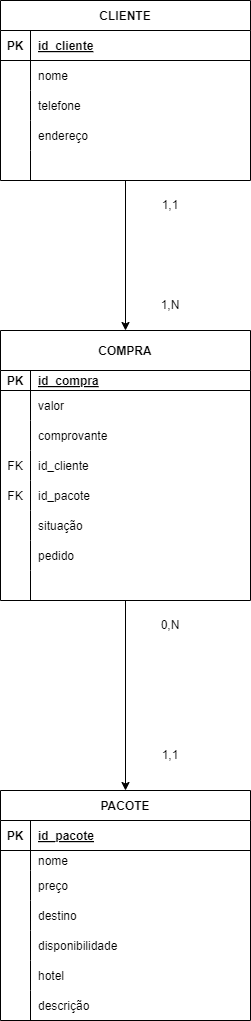

The diagram above was exported from draw.io. Its source (the exported page's mxGraphModel, read from the mxfile embedded in the PNG):
<mxGraphModel dx="880" dy="460" grid="1" gridSize="10" guides="1" tooltips="1" connect="1" arrows="1" fold="1" page="1" pageScale="1" pageWidth="850" pageHeight="1100" math="0" shadow="0" extFonts="Permanent Marker^https://fonts.googleapis.com/css?family=Permanent+Marker">
  <root>
    <mxCell id="0" />
    <mxCell id="1" parent="0" />
    <mxCell id="fQUgkUSYdUtI7Mq2GNY5-20" value="" style="edgeStyle=orthogonalEdgeStyle;rounded=0;orthogonalLoop=1;jettySize=auto;html=1;" parent="1" source="C-vyLk0tnHw3VtMMgP7b-23" target="fDhs3Htny_1--MwWBaMU-3" edge="1">
      <mxGeometry relative="1" as="geometry">
        <mxPoint x="265" y="330" as="targetPoint" />
      </mxGeometry>
    </mxCell>
    <mxCell id="C-vyLk0tnHw3VtMMgP7b-23" value="CLIENTE" style="shape=table;startSize=30;container=1;collapsible=1;childLayout=tableLayout;fixedRows=1;rowLines=0;fontStyle=1;align=center;resizeLast=1;" parent="1" vertex="1">
      <mxGeometry x="140" y="70" width="250" height="180" as="geometry">
        <mxRectangle x="120" y="120" width="100" height="30" as="alternateBounds" />
      </mxGeometry>
    </mxCell>
    <mxCell id="C-vyLk0tnHw3VtMMgP7b-24" value="" style="shape=partialRectangle;collapsible=0;dropTarget=0;pointerEvents=0;fillColor=none;points=[[0,0.5],[1,0.5]];portConstraint=eastwest;top=0;left=0;right=0;bottom=1;" parent="C-vyLk0tnHw3VtMMgP7b-23" vertex="1">
      <mxGeometry y="30" width="250" height="30" as="geometry" />
    </mxCell>
    <mxCell id="C-vyLk0tnHw3VtMMgP7b-25" value="PK" style="shape=partialRectangle;overflow=hidden;connectable=0;fillColor=none;top=0;left=0;bottom=0;right=0;fontStyle=1;" parent="C-vyLk0tnHw3VtMMgP7b-24" vertex="1">
      <mxGeometry width="30" height="30" as="geometry">
        <mxRectangle width="30" height="30" as="alternateBounds" />
      </mxGeometry>
    </mxCell>
    <mxCell id="C-vyLk0tnHw3VtMMgP7b-26" value="id_cliente" style="shape=partialRectangle;overflow=hidden;connectable=0;fillColor=none;top=0;left=0;bottom=0;right=0;align=left;spacingLeft=6;fontStyle=5;" parent="C-vyLk0tnHw3VtMMgP7b-24" vertex="1">
      <mxGeometry x="30" width="220" height="30" as="geometry">
        <mxRectangle width="220" height="30" as="alternateBounds" />
      </mxGeometry>
    </mxCell>
    <mxCell id="C-vyLk0tnHw3VtMMgP7b-27" value="" style="shape=partialRectangle;collapsible=0;dropTarget=0;pointerEvents=0;fillColor=none;points=[[0,0.5],[1,0.5]];portConstraint=eastwest;top=0;left=0;right=0;bottom=0;" parent="C-vyLk0tnHw3VtMMgP7b-23" vertex="1">
      <mxGeometry y="60" width="250" height="30" as="geometry" />
    </mxCell>
    <mxCell id="C-vyLk0tnHw3VtMMgP7b-28" value="" style="shape=partialRectangle;overflow=hidden;connectable=0;fillColor=none;top=0;left=0;bottom=0;right=0;" parent="C-vyLk0tnHw3VtMMgP7b-27" vertex="1">
      <mxGeometry width="30" height="30" as="geometry">
        <mxRectangle width="30" height="30" as="alternateBounds" />
      </mxGeometry>
    </mxCell>
    <mxCell id="C-vyLk0tnHw3VtMMgP7b-29" value="nome" style="shape=partialRectangle;overflow=hidden;connectable=0;fillColor=none;top=0;left=0;bottom=0;right=0;align=left;spacingLeft=6;" parent="C-vyLk0tnHw3VtMMgP7b-27" vertex="1">
      <mxGeometry x="30" width="220" height="30" as="geometry">
        <mxRectangle width="220" height="30" as="alternateBounds" />
      </mxGeometry>
    </mxCell>
    <mxCell id="fDhs3Htny_1--MwWBaMU-49" value="" style="shape=partialRectangle;collapsible=0;dropTarget=0;pointerEvents=0;fillColor=none;points=[[0,0.5],[1,0.5]];portConstraint=eastwest;top=0;left=0;right=0;bottom=0;" parent="C-vyLk0tnHw3VtMMgP7b-23" vertex="1">
      <mxGeometry y="90" width="250" height="30" as="geometry" />
    </mxCell>
    <mxCell id="fDhs3Htny_1--MwWBaMU-50" value="" style="shape=partialRectangle;overflow=hidden;connectable=0;fillColor=none;top=0;left=0;bottom=0;right=0;" parent="fDhs3Htny_1--MwWBaMU-49" vertex="1">
      <mxGeometry width="30" height="30" as="geometry">
        <mxRectangle width="30" height="30" as="alternateBounds" />
      </mxGeometry>
    </mxCell>
    <mxCell id="fDhs3Htny_1--MwWBaMU-51" value="telefone" style="shape=partialRectangle;overflow=hidden;connectable=0;fillColor=none;top=0;left=0;bottom=0;right=0;align=left;spacingLeft=6;" parent="fDhs3Htny_1--MwWBaMU-49" vertex="1">
      <mxGeometry x="30" width="220" height="30" as="geometry">
        <mxRectangle width="220" height="30" as="alternateBounds" />
      </mxGeometry>
    </mxCell>
    <mxCell id="fDhs3Htny_1--MwWBaMU-53" value="" style="shape=partialRectangle;collapsible=0;dropTarget=0;pointerEvents=0;fillColor=none;points=[[0,0.5],[1,0.5]];portConstraint=eastwest;top=0;left=0;right=0;bottom=0;" parent="C-vyLk0tnHw3VtMMgP7b-23" vertex="1">
      <mxGeometry y="120" width="250" height="30" as="geometry" />
    </mxCell>
    <mxCell id="fDhs3Htny_1--MwWBaMU-54" value="" style="shape=partialRectangle;overflow=hidden;connectable=0;fillColor=none;top=0;left=0;bottom=0;right=0;" parent="fDhs3Htny_1--MwWBaMU-53" vertex="1">
      <mxGeometry width="30" height="30" as="geometry">
        <mxRectangle width="30" height="30" as="alternateBounds" />
      </mxGeometry>
    </mxCell>
    <mxCell id="fDhs3Htny_1--MwWBaMU-55" value="endereço" style="shape=partialRectangle;overflow=hidden;connectable=0;fillColor=none;top=0;left=0;bottom=0;right=0;align=left;spacingLeft=6;" parent="fDhs3Htny_1--MwWBaMU-53" vertex="1">
      <mxGeometry x="30" width="220" height="30" as="geometry">
        <mxRectangle width="220" height="30" as="alternateBounds" />
      </mxGeometry>
    </mxCell>
    <mxCell id="fDhs3Htny_1--MwWBaMU-56" value="" style="shape=partialRectangle;collapsible=0;dropTarget=0;pointerEvents=0;fillColor=none;points=[[0,0.5],[1,0.5]];portConstraint=eastwest;top=0;left=0;right=0;bottom=0;" parent="C-vyLk0tnHw3VtMMgP7b-23" vertex="1">
      <mxGeometry y="150" width="250" height="30" as="geometry" />
    </mxCell>
    <mxCell id="fDhs3Htny_1--MwWBaMU-57" value="" style="shape=partialRectangle;overflow=hidden;connectable=0;fillColor=none;top=0;left=0;bottom=0;right=0;" parent="fDhs3Htny_1--MwWBaMU-56" vertex="1">
      <mxGeometry width="30" height="30" as="geometry">
        <mxRectangle width="30" height="30" as="alternateBounds" />
      </mxGeometry>
    </mxCell>
    <mxCell id="fDhs3Htny_1--MwWBaMU-58" value="" style="shape=partialRectangle;overflow=hidden;connectable=0;fillColor=none;top=0;left=0;bottom=0;right=0;align=left;spacingLeft=6;" parent="fDhs3Htny_1--MwWBaMU-56" vertex="1">
      <mxGeometry x="30" width="220" height="30" as="geometry">
        <mxRectangle width="220" height="30" as="alternateBounds" />
      </mxGeometry>
    </mxCell>
    <mxCell id="fQUgkUSYdUtI7Mq2GNY5-100" value="" style="edgeStyle=orthogonalEdgeStyle;rounded=0;orthogonalLoop=1;jettySize=auto;html=1;entryX=0.5;entryY=0;entryDx=0;entryDy=0;" parent="1" source="fDhs3Htny_1--MwWBaMU-3" target="fDhs3Htny_1--MwWBaMU-13" edge="1">
      <mxGeometry relative="1" as="geometry">
        <mxPoint x="265.0000000000001" y="740" as="targetPoint" />
      </mxGeometry>
    </mxCell>
    <mxCell id="fDhs3Htny_1--MwWBaMU-3" value="COMPRA" style="shape=table;startSize=40;container=1;collapsible=1;childLayout=tableLayout;fixedRows=1;rowLines=0;fontStyle=1;align=center;resizeLast=1;" parent="1" vertex="1">
      <mxGeometry x="140" y="400" width="250" height="270" as="geometry" />
    </mxCell>
    <mxCell id="fDhs3Htny_1--MwWBaMU-4" value="" style="shape=partialRectangle;collapsible=0;dropTarget=0;pointerEvents=0;fillColor=none;points=[[0,0.5],[1,0.5]];portConstraint=eastwest;top=0;left=0;right=0;bottom=1;" parent="fDhs3Htny_1--MwWBaMU-3" vertex="1">
      <mxGeometry y="40" width="250" height="20" as="geometry" />
    </mxCell>
    <mxCell id="fDhs3Htny_1--MwWBaMU-5" value="PK" style="shape=partialRectangle;overflow=hidden;connectable=0;fillColor=none;top=0;left=0;bottom=0;right=0;fontStyle=1;" parent="fDhs3Htny_1--MwWBaMU-4" vertex="1">
      <mxGeometry width="30" height="20" as="geometry">
        <mxRectangle width="30" height="20" as="alternateBounds" />
      </mxGeometry>
    </mxCell>
    <mxCell id="fDhs3Htny_1--MwWBaMU-6" value="id_compra" style="shape=partialRectangle;overflow=hidden;connectable=0;fillColor=none;top=0;left=0;bottom=0;right=0;align=left;spacingLeft=6;fontStyle=5;" parent="fDhs3Htny_1--MwWBaMU-4" vertex="1">
      <mxGeometry x="30" width="220" height="20" as="geometry">
        <mxRectangle width="220" height="20" as="alternateBounds" />
      </mxGeometry>
    </mxCell>
    <mxCell id="fDhs3Htny_1--MwWBaMU-7" value="" style="shape=partialRectangle;collapsible=0;dropTarget=0;pointerEvents=0;fillColor=none;points=[[0,0.5],[1,0.5]];portConstraint=eastwest;top=0;left=0;right=0;bottom=0;" parent="fDhs3Htny_1--MwWBaMU-3" vertex="1">
      <mxGeometry y="60" width="250" height="30" as="geometry" />
    </mxCell>
    <mxCell id="fDhs3Htny_1--MwWBaMU-8" value="" style="shape=partialRectangle;overflow=hidden;connectable=0;fillColor=none;top=0;left=0;bottom=0;right=0;" parent="fDhs3Htny_1--MwWBaMU-7" vertex="1">
      <mxGeometry width="30" height="30" as="geometry">
        <mxRectangle width="30" height="30" as="alternateBounds" />
      </mxGeometry>
    </mxCell>
    <mxCell id="fDhs3Htny_1--MwWBaMU-9" value="valor" style="shape=partialRectangle;overflow=hidden;connectable=0;fillColor=none;top=0;left=0;bottom=0;right=0;align=left;spacingLeft=6;" parent="fDhs3Htny_1--MwWBaMU-7" vertex="1">
      <mxGeometry x="30" width="220" height="30" as="geometry">
        <mxRectangle width="220" height="30" as="alternateBounds" />
      </mxGeometry>
    </mxCell>
    <mxCell id="fDhs3Htny_1--MwWBaMU-10" value="" style="shape=partialRectangle;collapsible=0;dropTarget=0;pointerEvents=0;fillColor=none;points=[[0,0.5],[1,0.5]];portConstraint=eastwest;top=0;left=0;right=0;bottom=0;" parent="fDhs3Htny_1--MwWBaMU-3" vertex="1">
      <mxGeometry y="90" width="250" height="30" as="geometry" />
    </mxCell>
    <mxCell id="fDhs3Htny_1--MwWBaMU-11" value="" style="shape=partialRectangle;overflow=hidden;connectable=0;fillColor=none;top=0;left=0;bottom=0;right=0;" parent="fDhs3Htny_1--MwWBaMU-10" vertex="1">
      <mxGeometry width="30" height="30" as="geometry">
        <mxRectangle width="30" height="30" as="alternateBounds" />
      </mxGeometry>
    </mxCell>
    <mxCell id="fDhs3Htny_1--MwWBaMU-12" value="comprovante" style="shape=partialRectangle;overflow=hidden;connectable=0;fillColor=none;top=0;left=0;bottom=0;right=0;align=left;spacingLeft=6;" parent="fDhs3Htny_1--MwWBaMU-10" vertex="1">
      <mxGeometry x="30" width="220" height="30" as="geometry">
        <mxRectangle width="220" height="30" as="alternateBounds" />
      </mxGeometry>
    </mxCell>
    <mxCell id="fDhs3Htny_1--MwWBaMU-59" value="" style="shape=partialRectangle;collapsible=0;dropTarget=0;pointerEvents=0;fillColor=none;points=[[0,0.5],[1,0.5]];portConstraint=eastwest;top=0;left=0;right=0;bottom=0;" parent="fDhs3Htny_1--MwWBaMU-3" vertex="1">
      <mxGeometry y="120" width="250" height="30" as="geometry" />
    </mxCell>
    <mxCell id="fDhs3Htny_1--MwWBaMU-60" value="FK" style="shape=partialRectangle;overflow=hidden;connectable=0;fillColor=none;top=0;left=0;bottom=0;right=0;" parent="fDhs3Htny_1--MwWBaMU-59" vertex="1">
      <mxGeometry width="30" height="30" as="geometry">
        <mxRectangle width="30" height="30" as="alternateBounds" />
      </mxGeometry>
    </mxCell>
    <mxCell id="fDhs3Htny_1--MwWBaMU-61" value="id_cliente" style="shape=partialRectangle;overflow=hidden;connectable=0;fillColor=none;top=0;left=0;bottom=0;right=0;align=left;spacingLeft=6;" parent="fDhs3Htny_1--MwWBaMU-59" vertex="1">
      <mxGeometry x="30" width="220" height="30" as="geometry">
        <mxRectangle width="220" height="30" as="alternateBounds" />
      </mxGeometry>
    </mxCell>
    <mxCell id="fDhs3Htny_1--MwWBaMU-62" value="" style="shape=partialRectangle;collapsible=0;dropTarget=0;pointerEvents=0;fillColor=none;points=[[0,0.5],[1,0.5]];portConstraint=eastwest;top=0;left=0;right=0;bottom=0;" parent="fDhs3Htny_1--MwWBaMU-3" vertex="1">
      <mxGeometry y="150" width="250" height="30" as="geometry" />
    </mxCell>
    <mxCell id="fDhs3Htny_1--MwWBaMU-63" value="FK" style="shape=partialRectangle;overflow=hidden;connectable=0;fillColor=none;top=0;left=0;bottom=0;right=0;" parent="fDhs3Htny_1--MwWBaMU-62" vertex="1">
      <mxGeometry width="30" height="30" as="geometry">
        <mxRectangle width="30" height="30" as="alternateBounds" />
      </mxGeometry>
    </mxCell>
    <mxCell id="fDhs3Htny_1--MwWBaMU-64" value="id_pacote" style="shape=partialRectangle;overflow=hidden;connectable=0;fillColor=none;top=0;left=0;bottom=0;right=0;align=left;spacingLeft=6;" parent="fDhs3Htny_1--MwWBaMU-62" vertex="1">
      <mxGeometry x="30" width="220" height="30" as="geometry">
        <mxRectangle width="220" height="30" as="alternateBounds" />
      </mxGeometry>
    </mxCell>
    <mxCell id="fDhs3Htny_1--MwWBaMU-65" value="" style="shape=partialRectangle;collapsible=0;dropTarget=0;pointerEvents=0;fillColor=none;points=[[0,0.5],[1,0.5]];portConstraint=eastwest;top=0;left=0;right=0;bottom=0;" parent="fDhs3Htny_1--MwWBaMU-3" vertex="1">
      <mxGeometry y="180" width="250" height="30" as="geometry" />
    </mxCell>
    <mxCell id="fDhs3Htny_1--MwWBaMU-66" value="" style="shape=partialRectangle;overflow=hidden;connectable=0;fillColor=none;top=0;left=0;bottom=0;right=0;" parent="fDhs3Htny_1--MwWBaMU-65" vertex="1">
      <mxGeometry width="30" height="30" as="geometry">
        <mxRectangle width="30" height="30" as="alternateBounds" />
      </mxGeometry>
    </mxCell>
    <mxCell id="fDhs3Htny_1--MwWBaMU-67" value="situação" style="shape=partialRectangle;overflow=hidden;connectable=0;fillColor=none;top=0;left=0;bottom=0;right=0;align=left;spacingLeft=6;" parent="fDhs3Htny_1--MwWBaMU-65" vertex="1">
      <mxGeometry x="30" width="220" height="30" as="geometry">
        <mxRectangle width="220" height="30" as="alternateBounds" />
      </mxGeometry>
    </mxCell>
    <mxCell id="fDhs3Htny_1--MwWBaMU-68" value="" style="shape=partialRectangle;collapsible=0;dropTarget=0;pointerEvents=0;fillColor=none;points=[[0,0.5],[1,0.5]];portConstraint=eastwest;top=0;left=0;right=0;bottom=0;" parent="fDhs3Htny_1--MwWBaMU-3" vertex="1">
      <mxGeometry y="210" width="250" height="30" as="geometry" />
    </mxCell>
    <mxCell id="fDhs3Htny_1--MwWBaMU-69" value="" style="shape=partialRectangle;overflow=hidden;connectable=0;fillColor=none;top=0;left=0;bottom=0;right=0;" parent="fDhs3Htny_1--MwWBaMU-68" vertex="1">
      <mxGeometry width="30" height="30" as="geometry">
        <mxRectangle width="30" height="30" as="alternateBounds" />
      </mxGeometry>
    </mxCell>
    <mxCell id="fDhs3Htny_1--MwWBaMU-70" value="pedido" style="shape=partialRectangle;overflow=hidden;connectable=0;fillColor=none;top=0;left=0;bottom=0;right=0;align=left;spacingLeft=6;" parent="fDhs3Htny_1--MwWBaMU-68" vertex="1">
      <mxGeometry x="30" width="220" height="30" as="geometry">
        <mxRectangle width="220" height="30" as="alternateBounds" />
      </mxGeometry>
    </mxCell>
    <mxCell id="fDhs3Htny_1--MwWBaMU-71" value="" style="shape=partialRectangle;collapsible=0;dropTarget=0;pointerEvents=0;fillColor=none;points=[[0,0.5],[1,0.5]];portConstraint=eastwest;top=0;left=0;right=0;bottom=0;" parent="fDhs3Htny_1--MwWBaMU-3" vertex="1">
      <mxGeometry y="240" width="250" height="30" as="geometry" />
    </mxCell>
    <mxCell id="fDhs3Htny_1--MwWBaMU-72" value="" style="shape=partialRectangle;overflow=hidden;connectable=0;fillColor=none;top=0;left=0;bottom=0;right=0;" parent="fDhs3Htny_1--MwWBaMU-71" vertex="1">
      <mxGeometry width="30" height="30" as="geometry">
        <mxRectangle width="30" height="30" as="alternateBounds" />
      </mxGeometry>
    </mxCell>
    <mxCell id="fDhs3Htny_1--MwWBaMU-73" value="" style="shape=partialRectangle;overflow=hidden;connectable=0;fillColor=none;top=0;left=0;bottom=0;right=0;align=left;spacingLeft=6;" parent="fDhs3Htny_1--MwWBaMU-71" vertex="1">
      <mxGeometry x="30" width="220" height="30" as="geometry">
        <mxRectangle width="220" height="30" as="alternateBounds" />
      </mxGeometry>
    </mxCell>
    <mxCell id="fDhs3Htny_1--MwWBaMU-13" value="PACOTE" style="shape=table;startSize=30;container=1;collapsible=1;childLayout=tableLayout;fixedRows=1;rowLines=0;fontStyle=1;align=center;resizeLast=1;" parent="1" vertex="1">
      <mxGeometry x="140" y="860" width="250" height="230" as="geometry" />
    </mxCell>
    <mxCell id="fDhs3Htny_1--MwWBaMU-14" value="" style="shape=partialRectangle;collapsible=0;dropTarget=0;pointerEvents=0;fillColor=none;points=[[0,0.5],[1,0.5]];portConstraint=eastwest;top=0;left=0;right=0;bottom=1;" parent="fDhs3Htny_1--MwWBaMU-13" vertex="1">
      <mxGeometry y="30" width="250" height="30" as="geometry" />
    </mxCell>
    <mxCell id="fDhs3Htny_1--MwWBaMU-15" value="PK" style="shape=partialRectangle;overflow=hidden;connectable=0;fillColor=none;top=0;left=0;bottom=0;right=0;fontStyle=1;" parent="fDhs3Htny_1--MwWBaMU-14" vertex="1">
      <mxGeometry width="30" height="30" as="geometry">
        <mxRectangle width="30" height="30" as="alternateBounds" />
      </mxGeometry>
    </mxCell>
    <mxCell id="fDhs3Htny_1--MwWBaMU-16" value="id_pacote" style="shape=partialRectangle;overflow=hidden;connectable=0;fillColor=none;top=0;left=0;bottom=0;right=0;align=left;spacingLeft=6;fontStyle=5;" parent="fDhs3Htny_1--MwWBaMU-14" vertex="1">
      <mxGeometry x="30" width="220" height="30" as="geometry">
        <mxRectangle width="220" height="30" as="alternateBounds" />
      </mxGeometry>
    </mxCell>
    <mxCell id="fDhs3Htny_1--MwWBaMU-17" value="" style="shape=partialRectangle;collapsible=0;dropTarget=0;pointerEvents=0;fillColor=none;points=[[0,0.5],[1,0.5]];portConstraint=eastwest;top=0;left=0;right=0;bottom=0;" parent="fDhs3Htny_1--MwWBaMU-13" vertex="1">
      <mxGeometry y="60" width="250" height="20" as="geometry" />
    </mxCell>
    <mxCell id="fDhs3Htny_1--MwWBaMU-18" value="" style="shape=partialRectangle;overflow=hidden;connectable=0;fillColor=none;top=0;left=0;bottom=0;right=0;" parent="fDhs3Htny_1--MwWBaMU-17" vertex="1">
      <mxGeometry width="30" height="20" as="geometry">
        <mxRectangle width="30" height="20" as="alternateBounds" />
      </mxGeometry>
    </mxCell>
    <mxCell id="fDhs3Htny_1--MwWBaMU-19" value="nome" style="shape=partialRectangle;overflow=hidden;connectable=0;fillColor=none;top=0;left=0;bottom=0;right=0;align=left;spacingLeft=6;" parent="fDhs3Htny_1--MwWBaMU-17" vertex="1">
      <mxGeometry x="30" width="220" height="20" as="geometry">
        <mxRectangle width="220" height="20" as="alternateBounds" />
      </mxGeometry>
    </mxCell>
    <mxCell id="fDhs3Htny_1--MwWBaMU-20" value="" style="shape=partialRectangle;collapsible=0;dropTarget=0;pointerEvents=0;fillColor=none;points=[[0,0.5],[1,0.5]];portConstraint=eastwest;top=0;left=0;right=0;bottom=0;" parent="fDhs3Htny_1--MwWBaMU-13" vertex="1">
      <mxGeometry y="80" width="250" height="30" as="geometry" />
    </mxCell>
    <mxCell id="fDhs3Htny_1--MwWBaMU-21" value="" style="shape=partialRectangle;overflow=hidden;connectable=0;fillColor=none;top=0;left=0;bottom=0;right=0;" parent="fDhs3Htny_1--MwWBaMU-20" vertex="1">
      <mxGeometry width="30" height="30" as="geometry">
        <mxRectangle width="30" height="30" as="alternateBounds" />
      </mxGeometry>
    </mxCell>
    <mxCell id="fDhs3Htny_1--MwWBaMU-22" value="preço" style="shape=partialRectangle;overflow=hidden;connectable=0;fillColor=none;top=0;left=0;bottom=0;right=0;align=left;spacingLeft=6;" parent="fDhs3Htny_1--MwWBaMU-20" vertex="1">
      <mxGeometry x="30" width="220" height="30" as="geometry">
        <mxRectangle width="220" height="30" as="alternateBounds" />
      </mxGeometry>
    </mxCell>
    <mxCell id="fDhs3Htny_1--MwWBaMU-33" value="" style="shape=partialRectangle;collapsible=0;dropTarget=0;pointerEvents=0;fillColor=none;points=[[0,0.5],[1,0.5]];portConstraint=eastwest;top=0;left=0;right=0;bottom=0;" parent="fDhs3Htny_1--MwWBaMU-13" vertex="1">
      <mxGeometry y="110" width="250" height="30" as="geometry" />
    </mxCell>
    <mxCell id="fDhs3Htny_1--MwWBaMU-34" value="" style="shape=partialRectangle;overflow=hidden;connectable=0;fillColor=none;top=0;left=0;bottom=0;right=0;" parent="fDhs3Htny_1--MwWBaMU-33" vertex="1">
      <mxGeometry width="30" height="30" as="geometry">
        <mxRectangle width="30" height="30" as="alternateBounds" />
      </mxGeometry>
    </mxCell>
    <mxCell id="fDhs3Htny_1--MwWBaMU-35" value="destino" style="shape=partialRectangle;overflow=hidden;connectable=0;fillColor=none;top=0;left=0;bottom=0;right=0;align=left;spacingLeft=6;" parent="fDhs3Htny_1--MwWBaMU-33" vertex="1">
      <mxGeometry x="30" width="220" height="30" as="geometry">
        <mxRectangle width="220" height="30" as="alternateBounds" />
      </mxGeometry>
    </mxCell>
    <mxCell id="fDhs3Htny_1--MwWBaMU-36" value="" style="shape=partialRectangle;collapsible=0;dropTarget=0;pointerEvents=0;fillColor=none;points=[[0,0.5],[1,0.5]];portConstraint=eastwest;top=0;left=0;right=0;bottom=0;" parent="fDhs3Htny_1--MwWBaMU-13" vertex="1">
      <mxGeometry y="140" width="250" height="30" as="geometry" />
    </mxCell>
    <mxCell id="fDhs3Htny_1--MwWBaMU-37" value="" style="shape=partialRectangle;overflow=hidden;connectable=0;fillColor=none;top=0;left=0;bottom=0;right=0;" parent="fDhs3Htny_1--MwWBaMU-36" vertex="1">
      <mxGeometry width="30" height="30" as="geometry">
        <mxRectangle width="30" height="30" as="alternateBounds" />
      </mxGeometry>
    </mxCell>
    <mxCell id="fDhs3Htny_1--MwWBaMU-38" value="disponibilidade" style="shape=partialRectangle;overflow=hidden;connectable=0;fillColor=none;top=0;left=0;bottom=0;right=0;align=left;spacingLeft=6;" parent="fDhs3Htny_1--MwWBaMU-36" vertex="1">
      <mxGeometry x="30" width="220" height="30" as="geometry">
        <mxRectangle width="220" height="30" as="alternateBounds" />
      </mxGeometry>
    </mxCell>
    <mxCell id="fDhs3Htny_1--MwWBaMU-39" value="" style="shape=partialRectangle;collapsible=0;dropTarget=0;pointerEvents=0;fillColor=none;points=[[0,0.5],[1,0.5]];portConstraint=eastwest;top=0;left=0;right=0;bottom=0;" parent="fDhs3Htny_1--MwWBaMU-13" vertex="1">
      <mxGeometry y="170" width="250" height="30" as="geometry" />
    </mxCell>
    <mxCell id="fDhs3Htny_1--MwWBaMU-40" value="" style="shape=partialRectangle;overflow=hidden;connectable=0;fillColor=none;top=0;left=0;bottom=0;right=0;" parent="fDhs3Htny_1--MwWBaMU-39" vertex="1">
      <mxGeometry width="30" height="30" as="geometry">
        <mxRectangle width="30" height="30" as="alternateBounds" />
      </mxGeometry>
    </mxCell>
    <mxCell id="fDhs3Htny_1--MwWBaMU-41" value="hotel" style="shape=partialRectangle;overflow=hidden;connectable=0;fillColor=none;top=0;left=0;bottom=0;right=0;align=left;spacingLeft=6;" parent="fDhs3Htny_1--MwWBaMU-39" vertex="1">
      <mxGeometry x="30" width="220" height="30" as="geometry">
        <mxRectangle width="220" height="30" as="alternateBounds" />
      </mxGeometry>
    </mxCell>
    <mxCell id="fQUgkUSYdUtI7Mq2GNY5-1" value="" style="shape=partialRectangle;collapsible=0;dropTarget=0;pointerEvents=0;fillColor=none;points=[[0,0.5],[1,0.5]];portConstraint=eastwest;top=0;left=0;right=0;bottom=0;" parent="fDhs3Htny_1--MwWBaMU-13" vertex="1">
      <mxGeometry y="200" width="250" height="30" as="geometry" />
    </mxCell>
    <mxCell id="fQUgkUSYdUtI7Mq2GNY5-2" value="" style="shape=partialRectangle;overflow=hidden;connectable=0;fillColor=none;top=0;left=0;bottom=0;right=0;" parent="fQUgkUSYdUtI7Mq2GNY5-1" vertex="1">
      <mxGeometry width="30" height="30" as="geometry">
        <mxRectangle width="30" height="30" as="alternateBounds" />
      </mxGeometry>
    </mxCell>
    <mxCell id="fQUgkUSYdUtI7Mq2GNY5-3" value="descrição" style="shape=partialRectangle;overflow=hidden;connectable=0;fillColor=none;top=0;left=0;bottom=0;right=0;align=left;spacingLeft=6;" parent="fQUgkUSYdUtI7Mq2GNY5-1" vertex="1">
      <mxGeometry x="30" width="220" height="30" as="geometry">
        <mxRectangle width="220" height="30" as="alternateBounds" />
      </mxGeometry>
    </mxCell>
    <mxCell id="fQUgkUSYdUtI7Mq2GNY5-101" value="1,1" style="text;strokeColor=none;align=center;fillColor=none;html=1;verticalAlign=middle;whiteSpace=wrap;rounded=0;" parent="1" vertex="1">
      <mxGeometry x="280" y="260" width="60" height="30" as="geometry" />
    </mxCell>
    <mxCell id="fQUgkUSYdUtI7Mq2GNY5-102" value="1,N" style="text;strokeColor=none;align=center;fillColor=none;html=1;verticalAlign=middle;whiteSpace=wrap;rounded=0;" parent="1" vertex="1">
      <mxGeometry x="280" y="360" width="60" height="30" as="geometry" />
    </mxCell>
    <mxCell id="fQUgkUSYdUtI7Mq2GNY5-103" value="0,N" style="text;strokeColor=none;align=center;fillColor=none;html=1;verticalAlign=middle;whiteSpace=wrap;rounded=0;" parent="1" vertex="1">
      <mxGeometry x="280" y="680" width="60" height="30" as="geometry" />
    </mxCell>
    <mxCell id="fQUgkUSYdUtI7Mq2GNY5-104" value="1,1" style="text;strokeColor=none;align=center;fillColor=none;html=1;verticalAlign=middle;whiteSpace=wrap;rounded=0;" parent="1" vertex="1">
      <mxGeometry x="280" y="810" width="60" height="30" as="geometry" />
    </mxCell>
  </root>
</mxGraphModel>